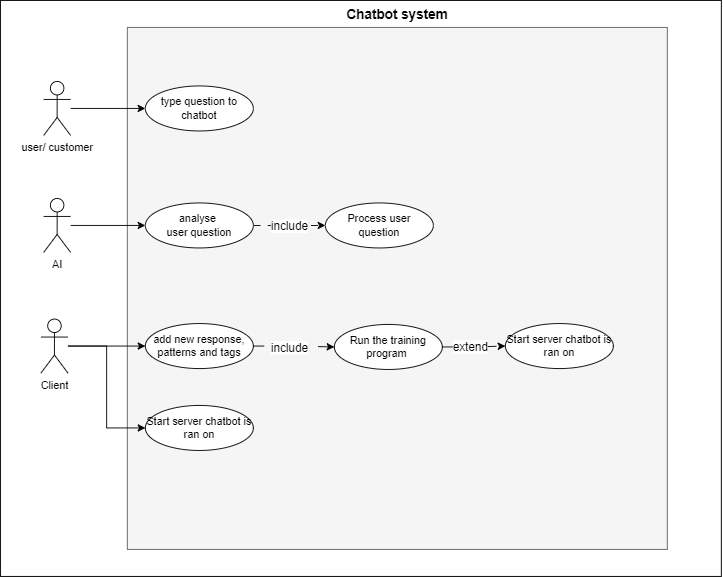

The diagram above was exported from draw.io. Its source (the exported page's mxGraphModel, read from the mxfile embedded in the PNG):
<mxGraphModel dx="1193" dy="698" grid="1" gridSize="10" guides="1" tooltips="1" connect="1" arrows="1" fold="1" page="1" pageScale="1" pageWidth="827" pageHeight="1169" math="0" shadow="0">
  <root>
    <mxCell id="0" />
    <mxCell id="1" parent="0" />
    <mxCell id="V49pKKLT4AL-bZRyU0L9-31" value="" style="rounded=0;whiteSpace=wrap;html=1;" vertex="1" parent="1">
      <mxGeometry x="79" width="801" height="640" as="geometry" />
    </mxCell>
    <mxCell id="V49pKKLT4AL-bZRyU0L9-1" value="user/ customer" style="shape=umlActor;verticalLabelPosition=bottom;verticalAlign=top;html=1;outlineConnect=0;" vertex="1" parent="1">
      <mxGeometry x="127" y="90" width="30" height="60" as="geometry" />
    </mxCell>
    <mxCell id="V49pKKLT4AL-bZRyU0L9-3" value="" style="rounded=0;whiteSpace=wrap;html=1;fillColor=#f5f5f5;fontColor=#333333;strokeColor=#666666;" vertex="1" parent="1">
      <mxGeometry x="220" y="30" width="600" height="580" as="geometry" />
    </mxCell>
    <mxCell id="V49pKKLT4AL-bZRyU0L9-20" style="edgeStyle=orthogonalEdgeStyle;rounded=0;orthogonalLoop=1;jettySize=auto;html=1;" edge="1" parent="1" source="V49pKKLT4AL-bZRyU0L9-2" target="V49pKKLT4AL-bZRyU0L9-18">
      <mxGeometry relative="1" as="geometry" />
    </mxCell>
    <mxCell id="V49pKKLT4AL-bZRyU0L9-30" style="edgeStyle=orthogonalEdgeStyle;rounded=0;orthogonalLoop=1;jettySize=auto;html=1;entryX=0;entryY=0.5;entryDx=0;entryDy=0;" edge="1" parent="1" source="V49pKKLT4AL-bZRyU0L9-2" target="V49pKKLT4AL-bZRyU0L9-29">
      <mxGeometry relative="1" as="geometry" />
    </mxCell>
    <mxCell id="V49pKKLT4AL-bZRyU0L9-2" value="Client" style="shape=umlActor;verticalLabelPosition=bottom;verticalAlign=top;html=1;outlineConnect=0;" vertex="1" parent="1">
      <mxGeometry x="124" y="354" width="30" height="60" as="geometry" />
    </mxCell>
    <mxCell id="V49pKKLT4AL-bZRyU0L9-4" value="type question to chatbot" style="ellipse;whiteSpace=wrap;html=1;" vertex="1" parent="1">
      <mxGeometry x="240" y="95" width="120" height="50" as="geometry" />
    </mxCell>
    <mxCell id="V49pKKLT4AL-bZRyU0L9-6" value="&lt;font style=&quot;font-size: 15px;&quot;&gt;&lt;b&gt;Chatbot system&lt;/b&gt;&lt;/font&gt;" style="text;html=1;align=center;verticalAlign=middle;whiteSpace=wrap;rounded=0;" vertex="1" parent="1">
      <mxGeometry x="435" width="170" height="30" as="geometry" />
    </mxCell>
    <mxCell id="V49pKKLT4AL-bZRyU0L9-7" style="edgeStyle=orthogonalEdgeStyle;rounded=0;orthogonalLoop=1;jettySize=auto;html=1;entryX=0;entryY=0.5;entryDx=0;entryDy=0;" edge="1" parent="1" source="V49pKKLT4AL-bZRyU0L9-1" target="V49pKKLT4AL-bZRyU0L9-4">
      <mxGeometry relative="1" as="geometry" />
    </mxCell>
    <mxCell id="V49pKKLT4AL-bZRyU0L9-12" style="edgeStyle=orthogonalEdgeStyle;rounded=0;orthogonalLoop=1;jettySize=auto;html=1;entryX=0;entryY=0.5;entryDx=0;entryDy=0;" edge="1" parent="1" source="V49pKKLT4AL-bZRyU0L9-10" target="V49pKKLT4AL-bZRyU0L9-11">
      <mxGeometry relative="1" as="geometry" />
    </mxCell>
    <mxCell id="V49pKKLT4AL-bZRyU0L9-10" value="AI" style="shape=umlActor;verticalLabelPosition=bottom;verticalAlign=top;html=1;outlineConnect=0;" vertex="1" parent="1">
      <mxGeometry x="127" y="220" width="30" height="60" as="geometry" />
    </mxCell>
    <mxCell id="V49pKKLT4AL-bZRyU0L9-14" style="edgeStyle=orthogonalEdgeStyle;rounded=0;orthogonalLoop=1;jettySize=auto;html=1;dashed=1;dashPattern=8 8;" edge="1" parent="1" source="V49pKKLT4AL-bZRyU0L9-11" target="V49pKKLT4AL-bZRyU0L9-13">
      <mxGeometry relative="1" as="geometry" />
    </mxCell>
    <mxCell id="V49pKKLT4AL-bZRyU0L9-15" value="&lt;font style=&quot;font-size: 13px;&quot;&gt;include&lt;/font&gt;" style="edgeLabel;html=1;align=center;verticalAlign=middle;resizable=0;points=[];" vertex="1" connectable="0" parent="V49pKKLT4AL-bZRyU0L9-14">
      <mxGeometry x="0.2172" y="-2" relative="1" as="geometry">
        <mxPoint x="-9" y="-2" as="offset" />
      </mxGeometry>
    </mxCell>
    <mxCell id="V49pKKLT4AL-bZRyU0L9-11" value="&lt;div&gt;&lt;span style=&quot;background-color: initial;&quot;&gt;analyse&amp;nbsp;&lt;/span&gt;&lt;br&gt;&lt;/div&gt;&lt;div&gt;user question&lt;/div&gt;" style="ellipse;whiteSpace=wrap;html=1;" vertex="1" parent="1">
      <mxGeometry x="240" y="225" width="120" height="50" as="geometry" />
    </mxCell>
    <mxCell id="V49pKKLT4AL-bZRyU0L9-13" value="Process user question" style="ellipse;whiteSpace=wrap;html=1;" vertex="1" parent="1">
      <mxGeometry x="440" y="225" width="120" height="50" as="geometry" />
    </mxCell>
    <mxCell id="V49pKKLT4AL-bZRyU0L9-22" style="edgeStyle=orthogonalEdgeStyle;rounded=0;orthogonalLoop=1;jettySize=auto;html=1;dashed=1;dashPattern=12 12;" edge="1" parent="1" source="V49pKKLT4AL-bZRyU0L9-18" target="V49pKKLT4AL-bZRyU0L9-21">
      <mxGeometry relative="1" as="geometry" />
    </mxCell>
    <mxCell id="V49pKKLT4AL-bZRyU0L9-23" value="&lt;font style=&quot;font-size: 13px;&quot;&gt;include&lt;/font&gt;" style="edgeLabel;html=1;align=center;verticalAlign=middle;resizable=0;points=[];" vertex="1" connectable="0" parent="V49pKKLT4AL-bZRyU0L9-22">
      <mxGeometry x="-0.4662" y="2" relative="1" as="geometry">
        <mxPoint x="16" y="3" as="offset" />
      </mxGeometry>
    </mxCell>
    <mxCell id="V49pKKLT4AL-bZRyU0L9-18" value="add new response, patterns and tags" style="ellipse;whiteSpace=wrap;html=1;" vertex="1" parent="1">
      <mxGeometry x="240" y="359" width="120" height="50" as="geometry" />
    </mxCell>
    <mxCell id="V49pKKLT4AL-bZRyU0L9-25" style="edgeStyle=orthogonalEdgeStyle;rounded=0;orthogonalLoop=1;jettySize=auto;html=1;dashed=1;dashPattern=12 12;" edge="1" parent="1" source="V49pKKLT4AL-bZRyU0L9-21" target="V49pKKLT4AL-bZRyU0L9-24">
      <mxGeometry relative="1" as="geometry" />
    </mxCell>
    <mxCell id="V49pKKLT4AL-bZRyU0L9-26" value="&lt;font style=&quot;font-size: 13px;&quot;&gt;extend&lt;/font&gt;" style="edgeLabel;html=1;align=center;verticalAlign=middle;resizable=0;points=[];" vertex="1" connectable="0" parent="V49pKKLT4AL-bZRyU0L9-25">
      <mxGeometry x="-0.3314" y="2" relative="1" as="geometry">
        <mxPoint x="7" y="1" as="offset" />
      </mxGeometry>
    </mxCell>
    <mxCell id="V49pKKLT4AL-bZRyU0L9-21" value="Run the training program&amp;nbsp;" style="ellipse;whiteSpace=wrap;html=1;" vertex="1" parent="1">
      <mxGeometry x="450" y="360" width="120" height="50" as="geometry" />
    </mxCell>
    <mxCell id="V49pKKLT4AL-bZRyU0L9-24" value="Start server chatbot is ran on" style="ellipse;whiteSpace=wrap;html=1;" vertex="1" parent="1">
      <mxGeometry x="640" y="359" width="120" height="50" as="geometry" />
    </mxCell>
    <mxCell id="V49pKKLT4AL-bZRyU0L9-29" value="Start server chatbot is ran on" style="ellipse;whiteSpace=wrap;html=1;" vertex="1" parent="1">
      <mxGeometry x="240" y="450" width="120" height="50" as="geometry" />
    </mxCell>
  </root>
</mxGraphModel>